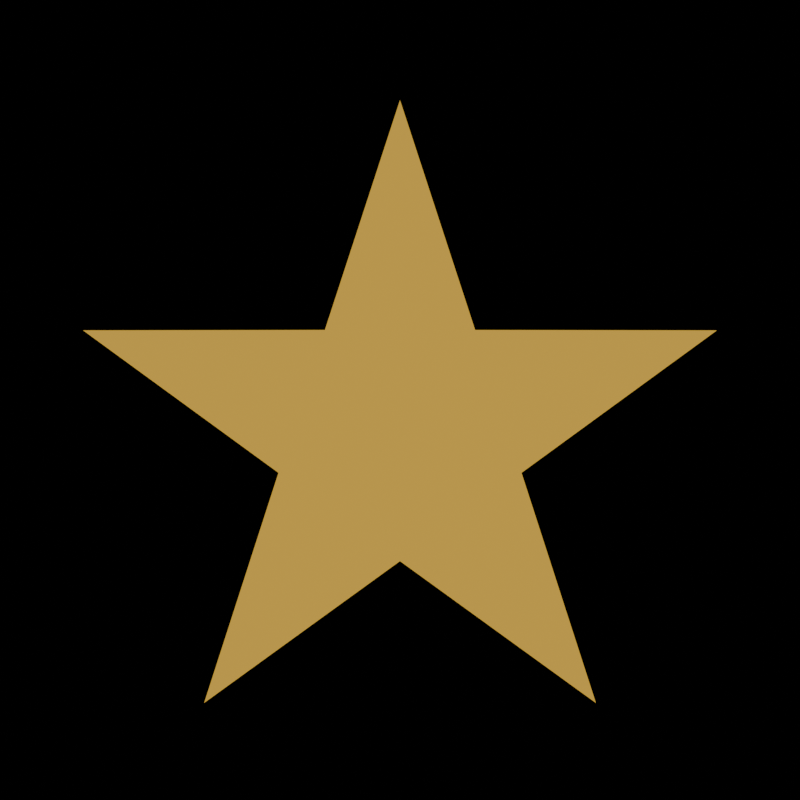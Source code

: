 # Source: star2.blend  (saved by Blender 4.0.36; exported with 4.5.12 LTS)
import bpy
from mathutils import Matrix  # noqa: F401  (used for matrix-valued properties, if any)

bpy.ops.wm.read_factory_settings(use_empty=True)
scene = bpy.context.scene
scene.name = 'Scene'

# ---- collections
col_collection = bpy.data.collections.new('Collection'); scene.collection.children.link(col_collection)

# ---- materials (node trees are filled in below, after node groups)
mat_0_1_selected_artist_001 = bpy.data.materials.new('0.1 Selected Artist.001')
mat_0_1_selected_artist = bpy.data.materials.new('0.1 Selected Artist')
mat_star_gs_001 = bpy.data.materials.new('Star GS.001')
mat_star_gs_002 = bpy.data.materials.new('Star GS.002')

# ---- material node trees
mat_0_1_selected_artist_001.use_nodes = True; mat_0_1_selected_artist_001.node_tree.nodes.clear()
_N = mat_0_1_selected_artist_001.node_tree.nodes; _L = mat_0_1_selected_artist_001.node_tree.links
n0 = _N.new('ShaderNodeOutputMaterial'); n0.name = 'Material Output'; n0.location = (550, 300)
n1 = _N.new('ShaderNodeBackground'); n1.name = 'Background'; n1.location = (330, 289)
n1.inputs[0].default_value = (0.9983, 0.9242, 0.8808, 1.0)
_L.new(n1.outputs[0], n0.inputs[0])
n0.is_active_output = True
mat_0_1_selected_artist.use_nodes = True; mat_0_1_selected_artist.node_tree.nodes.clear()
_N = mat_0_1_selected_artist.node_tree.nodes; _L = mat_0_1_selected_artist.node_tree.links
n0 = _N.new('ShaderNodeOutputMaterial'); n0.name = 'Material Output'; n0.location = (550, 300)
n1 = _N.new('ShaderNodeBackground'); n1.name = 'Background'; n1.location = (330, 289)
n1.inputs[0].default_value = (0.009879, 0.01137, 0.01661, 1.0)
_L.new(n1.outputs[0], n0.inputs[0])
n0.is_active_output = True
mat_star_gs_001.use_nodes = True; mat_star_gs_001.node_tree.nodes.clear()
_N = mat_star_gs_001.node_tree.nodes; _L = mat_star_gs_001.node_tree.links
n0 = _N.new('ShaderNodeValToRGB'); n0.name = 'Color Ramp'; n0.location = (-445, 469)
n0.color_ramp.interpolation = 'CONSTANT'
while len(n0.color_ramp.elements) > 1: n0.color_ramp.elements.remove(n0.color_ramp.elements[-1])
n0.color_ramp.elements[0].position = 0.0; n0.color_ramp.elements[0].color = (0.0, 0.2747, 0.9999, 1.0)
_e = n0.color_ramp.elements.new(1.0); _e.color = (1.0, 1.0, 0.9999, 1.0)
n1 = _N.new('ShaderNodeOutputMaterial'); n1.name = 'Material Output'; n1.location = (775, 326)
n2 = _N.new('ShaderNodeMapping'); n2.name = 'Mapping'; n2.location = (-641, 358)
n2.inputs[1].default_value = (0.2, 0.0, 0.0)
n2.inputs[2].default_value = (0.0, 0.0, 0.7854)
n2.inputs[3].default_value = (0.5, 0.5, 0.5)
n3 = _N.new('ShaderNodeTexGradient'); n3.name = 'Gradient Texture'; n3.location = (-422, 188)
n3.gradient_type = 'EASING'
n4 = _N.new('ShaderNodeEmission'); n4.name = 'Emission'; n4.location = (561, 167)
n4.inputs[0].default_value = (1.0, 1.0, 0.0, 1.0)
n5 = _N.new('ShaderNodeTexCoord'); n5.name = 'Texture Coordinate'; n5.location = (-1045, 309)
n6 = _N.new('ShaderNodeValToRGB'); n6.name = 'Color Ramp.001'; n6.location = (-226, 243)
n6.color_ramp.interpolation = 'EASE'
while len(n6.color_ramp.elements) > 1: n6.color_ramp.elements.remove(n6.color_ramp.elements[-1])
n6.color_ramp.elements[0].position = 0.0; n6.color_ramp.elements[0].color = (0.6156, 0.3681, 0.04703, 1.0)
_e = n6.color_ramp.elements.new(0.08932); _e.color = (1.0, 0.7121, 0.2892, 1.0)
_e = n6.color_ramp.elements.new(0.2265); _e.color = (0.939, 0.5739, 0.1004, 1.0)
_e = n6.color_ramp.elements.new(0.4241); _e.color = (0.402, 0.2705, 0.0, 1.0)
n7 = _N.new('ShaderNodeBackground'); n7.name = 'Background'; n7.location = (429, 396)
n8 = _N.new('ShaderNodeBsdfPrincipled'); n8.name = 'Principled BSDF'; n8.location = (246, 81)
n8.inputs[2].default_value = 0.0
n8.inputs[3].default_value = 0.0
n8.inputs[9].default_value = (0.0, 0.0, 0.0)
n8.inputs[10].default_value = 0.0
n8.inputs[13].default_value = 0.0
n8.inputs[14].default_value = (0.0, 0.0, 0.0, 1.0)
n8.inputs[20].default_value = 0.0
n8.inputs[21].default_value = 0.0
n8.inputs[25].default_value = 0.0
_L.new(n3.outputs[0], n0.inputs[0])
_L.new(n3.outputs[0], n6.inputs[0])
_L.new(n2.outputs[0], n3.inputs[0])
_L.new(n5.outputs[3], n2.inputs[0])
_L.new(n7.outputs[0], n1.inputs[0])
_L.new(n6.outputs[0], n7.inputs[0])
n1.is_active_output = True
mat_star_gs_002.use_nodes = True; mat_star_gs_002.node_tree.nodes.clear()
_N = mat_star_gs_002.node_tree.nodes; _L = mat_star_gs_002.node_tree.links
n0 = _N.new('ShaderNodeValToRGB'); n0.name = 'Color Ramp'; n0.location = (-445, 469)
n0.color_ramp.interpolation = 'CONSTANT'
while len(n0.color_ramp.elements) > 1: n0.color_ramp.elements.remove(n0.color_ramp.elements[-1])
n0.color_ramp.elements[0].position = 0.0; n0.color_ramp.elements[0].color = (0.0, 0.2747, 0.9999, 1.0)
_e = n0.color_ramp.elements.new(1.0); _e.color = (1.0, 1.0, 0.9999, 1.0)
n1 = _N.new('ShaderNodeOutputMaterial'); n1.name = 'Material Output'; n1.location = (775, 326)
n2 = _N.new('ShaderNodeMapping'); n2.name = 'Mapping'; n2.location = (-641, 358)
n2.inputs[1].default_value = (0.2, 0.0, 0.0)
n2.inputs[2].default_value = (0.0, 0.0, 0.7854)
n2.inputs[3].default_value = (0.5, 0.5, 0.5)
n3 = _N.new('ShaderNodeTexGradient'); n3.name = 'Gradient Texture'; n3.location = (-422, 188)
n3.gradient_type = 'EASING'
n4 = _N.new('ShaderNodeEmission'); n4.name = 'Emission'; n4.location = (561, 167)
n4.inputs[0].default_value = (1.0, 1.0, 0.0, 1.0)
n5 = _N.new('ShaderNodeTexCoord'); n5.name = 'Texture Coordinate'; n5.location = (-1045, 309)
n6 = _N.new('ShaderNodeValToRGB'); n6.name = 'Color Ramp.001'; n6.location = (-226, 243)
n6.color_ramp.interpolation = 'EASE'
while len(n6.color_ramp.elements) > 1: n6.color_ramp.elements.remove(n6.color_ramp.elements[-1])
n6.color_ramp.elements[0].position = 0.0; n6.color_ramp.elements[0].color = (0.6156, 0.3681, 0.04703, 1.0)
n7 = _N.new('ShaderNodeBackground'); n7.name = 'Background'; n7.location = (429, 396)
n8 = _N.new('ShaderNodeBsdfPrincipled'); n8.name = 'Principled BSDF'; n8.location = (246, 81)
n8.inputs[2].default_value = 0.0
n8.inputs[3].default_value = 0.0
n8.inputs[9].default_value = (0.0, 0.0, 0.0)
n8.inputs[10].default_value = 0.0
n8.inputs[13].default_value = 0.0
n8.inputs[14].default_value = (0.0, 0.0, 0.0, 1.0)
n8.inputs[20].default_value = 0.0
n8.inputs[21].default_value = 0.0
n8.inputs[25].default_value = 0.0
_L.new(n3.outputs[0], n0.inputs[0])
_L.new(n3.outputs[0], n6.inputs[0])
_L.new(n2.outputs[0], n3.inputs[0])
_L.new(n5.outputs[3], n2.inputs[0])
_L.new(n7.outputs[0], n1.inputs[0])
_L.new(n6.outputs[0], n7.inputs[0])
n1.is_active_output = True

# ---- world
world_world = bpy.data.worlds.new('World'); scene.world = world_world
world_world.use_nodes = True; world_world.node_tree.nodes.clear()
_N = world_world.node_tree.nodes; _L = world_world.node_tree.links
n0 = _N.new('ShaderNodeOutputWorld'); n0.name = 'World Output'; n0.location = (300, 300)
n1 = _N.new('ShaderNodeBackground'); n1.name = 'Background'; n1.location = (10, 300)
n1.inputs[0].default_value = (0.0, 0.0, 0.0, 1.0)
_L.new(n1.outputs[0], n0.inputs[0])
n0.is_active_output = True
world_world.color = (0.0, 0.0, 0.0)
world_world.use_sun_shadow = False
world_world.sun_shadow_jitter_overblur = 0.0

# ---- cameras
cam_camera = bpy.data.cameras.new('Camera')
cam_camera.type = 'ORTHO'
cam_camera.clip_end = 100.0
cam_camera.ortho_scale = 1.2

# ---- lights
light_light = bpy.data.lights.new('Light', 'POINT')
light_light.transmission_factor = 0.0
light_light.use_soft_falloff = False
light_light.energy = 1000.0
light_light.shadow_soft_size = 0.1
light_light.shadow_maximum_resolution = 0.006
light_light.use_absolute_resolution = True
light_light_001 = bpy.data.lights.new('Light.001', 'POINT')
light_light_001.transmission_factor = 0.0
light_light_001.use_soft_falloff = False
light_light_001.energy = 500.0
light_light_001.shadow_soft_size = 0.1
light_light_001.shadow_maximum_resolution = 0.006
light_light_001.use_absolute_resolution = True
light_light_002 = bpy.data.lights.new('Light.002', 'POINT')
light_light_002.transmission_factor = 0.0
light_light_002.use_shadow = False
light_light_002.use_soft_falloff = False
light_light_002.energy = 15.0
light_light_002.shadow_soft_size = 0.85
light_light_002.shadow_maximum_resolution = 0.006
light_light_002.use_absolute_resolution = True
light_light_002.cycles.use_multiple_importance_sampling = False

# ---- meshes
me_cylinder_007 = bpy.data.meshes.new('Cylinder.007')
me_cylinder_007.from_pydata([(7.947e-09, 0.5, 0.0), (0.4755, 0.1545, 0.0), (0.2939, -0.4045, 0.0), (-0.2939, -0.4045, 0.0), (-0.4755, 0.1545, 0.0), (7.947e-09, 0.5, 0.0), (0.4755, 0.1545, 0.0), (0.2939, -0.4045, 0.0), (-0.2939, -0.4045, 0.0), (-0.4755, 0.1545, 0.0), (-0.1127, 0.1551, 0.0), (-0.1823, -0.05924, 0.0), (7.947e-09, -0.1917, 0.0), (0.1823, -0.05924, 0.0), (0.1127, 0.1551, 0.0), (8.444e-09, 0.55, 0.0), (0.5231, 0.17, 0.0), (0.3233, -0.445, 0.0), (-0.3233, -0.445, 0.0), (-0.5231, 0.17, 0.0)], [], [(0, 5, 14, 6, 1), (4, 9, 10, 5, 0), (3, 8, 11, 9, 4), (2, 7, 12, 8, 3), (1, 6, 13, 7, 2), (2, 3, 18, 17), (3, 4, 19, 18), (1, 2, 17, 16), (0, 1, 16, 15), (4, 0, 15, 19), (9, 11, 10), (5, 10, 14), (6, 14, 13), (7, 13, 12), (8, 12, 11), (10, 11, 12, 13, 14)])
me_cylinder_007.polygons.foreach_set('material_index', [1, 1, 1, 1, 1, 0, 0, 0, 0, 0, 1, 1, 1, 1, 1, 1])
_uv = me_cylinder_007.uv_layers.new(name='UVMap')
_uv.uv.foreach_set('vector', [0.5, 0.9497, 0.5, 0.9497, 0.6077, 0.6031, 0.9545, 0.6025, 0.9545, 0.6025, 0.04545, 0.6025, 0.04545, 0.6025, 0.3923, 0.6031, 0.5, 0.9497, 0.5, 0.9497, 0.2191, 0.04066, 0.2191, 0.04066, 0.3257, 0.3877, 0.04545, 0.6025, 0.04545, 0.6025, 0.7809, 0.04066, 0.7809, 0.04066, 0.5, 0.2545, 0.2191, 0.04066, 0.2191, 0.04066, 0.9545, 0.6025, 0.9545, 0.6025, 0.6743, 0.3877, 0.7809, 0.04066, 0.7809, 0.04066, 0.7809, 0.04066, 0.2191, 0.04066, 0.191, 0.0, 0.809, 0.0, 0.2191, 0.04066, 0.04545, 0.6025, 0.0, 0.618, 0.191, 0.0, 0.9545, 0.6025, 0.7809, 0.04066, 0.809, 0.0, 1.0, 0.618, 0.5, 0.9497, 0.9545, 0.6025, 1.0, 0.618, 0.5, 1.0, 0.04545, 0.6025, 0.5, 0.9497, 0.5, 1.0, 0.0, 0.618, 0.04545, 0.6025, 0.3257, 0.3877, 0.3923, 0.6031, 0.5, 0.9497, 0.3923, 0.6031, 0.6077, 0.6031, 0.9545, 0.6025, 0.6077, 0.6031, 0.6743, 0.3877, 0.7809, 0.04066, 0.6743, 0.3877, 0.5, 0.2545, 0.2191, 0.04066, 0.5, 0.2545, 0.3257, 0.3877, 0.3923, 0.6031, 0.3257, 0.3877, 0.5, 0.2545, 0.6743, 0.3877, 0.6077, 0.6031])
me_cylinder_007.materials.append(mat_0_1_selected_artist_001)
me_cylinder_007.materials.append(mat_0_1_selected_artist)
me_cylinder_007.update()
me_cylinder_001 = bpy.data.meshes.new('Cylinder.001')
me_cylinder_001.from_pydata([(7.947e-09, 0.5, 0.0), (0.4755, 0.1545, 0.0), (0.2939, -0.4045, 0.0), (-0.2939, -0.4045, 0.0), (-0.4755, 0.1545, 0.0), (7.947e-09, 0.5, 0.0), (0.4755, 0.1545, 0.0), (0.2939, -0.4045, 0.0), (-0.2939, -0.4045, 0.0), (-0.4755, 0.1545, 0.0), (-0.1127, 0.1551, 0.0), (-0.1823, -0.05924, 0.0), (7.947e-09, -0.1917, 0.0), (0.1823, -0.05924, 0.0), (0.1127, 0.1551, 0.0), (8.444e-09, 0.55, 0.0), (0.5231, 0.17, 0.0), (0.3233, -0.445, 0.0), (-0.3233, -0.445, 0.0), (-0.5231, 0.17, 0.0)], [], [(0, 5, 14, 6, 1), (4, 9, 10, 5, 0), (3, 8, 11, 9, 4), (2, 7, 12, 8, 3), (1, 6, 13, 7, 2), (2, 3, 18, 17), (3, 4, 19, 18), (1, 2, 17, 16), (0, 1, 16, 15), (4, 0, 15, 19)])
_uv = me_cylinder_001.uv_layers.new(name='UVMap')
_uv.uv.foreach_set('vector', [0.5, 0.9497, 0.5, 0.9497, 0.6077, 0.6031, 0.9545, 0.6025, 0.9545, 0.6025, 0.04545, 0.6025, 0.04545, 0.6025, 0.3923, 0.6031, 0.5, 0.9497, 0.5, 0.9497, 0.2191, 0.04066, 0.2191, 0.04066, 0.3257, 0.3877, 0.04545, 0.6025, 0.04545, 0.6025, 0.7809, 0.04066, 0.7809, 0.04066, 0.5, 0.2545, 0.2191, 0.04066, 0.2191, 0.04066, 0.9545, 0.6025, 0.9545, 0.6025, 0.6743, 0.3877, 0.7809, 0.04066, 0.7809, 0.04066, 0.7809, 0.04066, 0.2191, 0.04066, 0.191, 0.0, 0.809, 0.0, 0.2191, 0.04066, 0.04545, 0.6025, 0.0, 0.618, 0.191, 0.0, 0.9545, 0.6025, 0.7809, 0.04066, 0.809, 0.0, 1.0, 0.618, 0.5, 0.9497, 0.9545, 0.6025, 1.0, 0.618, 0.5, 1.0, 0.04545, 0.6025, 0.5, 0.9497, 0.5, 1.0, 0.0, 0.618])
me_cylinder_001.materials.append(mat_0_1_selected_artist_001)
me_cylinder_001.update()
me_cylinder_002 = bpy.data.meshes.new('Cylinder.002')
me_cylinder_002.from_pydata([(7.947e-09, 0.5, 0.0), (0.4755, 0.1545, 0.0), (0.2939, -0.4045, 0.0), (-0.2939, -0.4045, 0.0), (-0.4755, 0.1545, 0.0), (7.947e-09, 0.5, 0.0), (0.4755, 0.1545, 0.0), (0.2939, -0.4045, 0.0), (-0.2939, -0.4045, 0.0), (-0.4755, 0.1545, 0.0), (-0.1127, 0.1551, 0.0), (-0.1823, -0.05924, 0.0), (7.947e-09, -0.1917, 0.0), (0.1823, -0.05924, 0.0), (0.1127, 0.1551, 0.0), (8.444e-09, 0.55, 0.0), (0.5231, 0.17, 0.0), (0.3233, -0.445, 0.0), (-0.3233, -0.445, 0.0), (-0.5231, 0.17, 0.0), (0.0, -2.235e-09, 0.6)], [], [(2, 3, 18, 17), (3, 4, 19, 18), (1, 2, 17, 16), (0, 1, 16, 15), (4, 0, 15, 19), (12, 20, 8), (12, 7, 20), (13, 20, 7), (13, 6, 20), (14, 20, 6), (14, 5, 20), (5, 10, 20), (10, 9, 20), (11, 20, 9), (11, 8, 20)])
_uv = me_cylinder_002.uv_layers.new(name='UVMap')
_uv.uv.foreach_set('vector', [0.7809, 0.04066, 0.2191, 0.04066, 0.191, 0.0, 0.809, 0.0, 0.2191, 0.04066, 0.04545, 0.6025, 0.0, 0.618, 0.191, 0.0, 0.9545, 0.6025, 0.7809, 0.04066, 0.809, 0.0, 1.0, 0.618, 0.5, 0.9497, 0.9545, 0.6025, 1.0, 0.618, 0.5, 1.0, 0.04545, 0.6025, 0.5, 0.9497, 0.5, 1.0, 0.0, 0.618, 0.0, 0.0, 0.0, 0.0, 0.0, 0.0, 0.0, 0.0, 0.0, 0.0, 0.0, 0.0, 0.0, 0.0, 0.0, 0.0, 0.0, 0.0, 0.0, 0.0, 0.0, 0.0, 0.0, 0.0, 0.0, 0.0, 0.0, 0.0, 0.0, 0.0, 0.0, 0.0, 0.0, 0.0, 0.0, 0.0, 0.0, 0.0, 0.0, 0.0, 0.0, 0.0, 0.0, 0.0, 0.0, 0.0, 0.0, 0.0, 0.0, 0.0, 0.0, 0.0, 0.0, 0.0, 0.0, 0.0, 0.0, 0.0, 0.0, 0.0])
me_cylinder_002.materials.append(mat_star_gs_001)
me_cylinder_002.update()
me_cylinder_003 = bpy.data.meshes.new('Cylinder.003')
me_cylinder_003.from_pydata([(7.947e-09, 0.5, 0.0), (0.4755, 0.1545, 0.0), (0.2939, -0.4045, 0.0), (-0.2939, -0.4045, 0.0), (-0.4755, 0.1545, 0.0), (-0.1127, 0.1551, 0.0), (-0.1823, -0.05924, 0.0), (7.947e-09, -0.1917, 0.0), (0.1823, -0.05924, 0.0), (0.1127, 0.1551, 0.0), (0.0, -2.235e-09, 0.6)], [], [(7, 10, 3), (7, 2, 10), (8, 10, 2), (8, 1, 10), (9, 10, 1), (9, 0, 10), (0, 5, 10), (5, 4, 10), (6, 10, 4), (6, 3, 10)])
_uv = me_cylinder_003.uv_layers.new(name='UVMap')
_uv.uv.foreach_set('vector', [0.0, 0.0, 0.0, 0.0, 0.0, 0.0, 0.0, 0.0, 0.0, 0.0, 0.0, 0.0, 0.0, 0.0, 0.0, 0.0, 0.0, 0.0, 0.0, 0.0, 0.0, 0.0, 0.0, 0.0, 0.0, 0.0, 0.0, 0.0, 0.0, 0.0, 0.0, 0.0, 0.0, 0.0, 0.0, 0.0, 0.0, 0.0, 0.0, 0.0, 0.0, 0.0, 0.0, 0.0, 0.0, 0.0, 0.0, 0.0, 0.0, 0.0, 0.0, 0.0, 0.0, 0.0, 0.0, 0.0, 0.0, 0.0, 0.0, 0.0])
me_cylinder_003.materials.append(mat_star_gs_002)
me_cylinder_003.update()

# ---- objects
ob_light = bpy.data.objects.new('Light', light_light)
ob_camera = bpy.data.objects.new('Camera', cam_camera)
ob_band_stars = bpy.data.objects.new('Band Stars', me_cylinder_007)
ob_band_stars_001 = bpy.data.objects.new('Band Stars.001', me_cylinder_001)
ob_band_stars_002 = bpy.data.objects.new('Band Stars.002', me_cylinder_002)
ob_light_001 = bpy.data.objects.new('Light.001', light_light_001)
ob_light_002 = bpy.data.objects.new('Light.002', light_light_002)
ob_band_stars_003 = bpy.data.objects.new('Band Stars.003', me_cylinder_003)

# ---- transforms, parenting, visibility, modifiers, constraints
ob_light.location = (1.0, -1.0, 6.0)
ob_light.rotation_euler = (0.6503, 0.05522, 1.866)
ob_light.lock_rotations_4d = False
ob_light.empty_display_type = 'ARROWS'
ob_light.color = (0.0, 0.0, 0.0, 0.0)
ob_light.lineart.crease_threshold = 0.0
ob_camera.location = (0.0, 0.0, 3.0)
ob_camera.lock_rotations_4d = False
ob_camera.empty_display_type = 'ARROWS'
ob_camera.color = (0.0, 0.0, 0.0, 0.0)
ob_camera.display_type = 'WIRE'
ob_camera.lineart.crease_threshold = 0.0
ob_band_stars.location = (0.0, -0.05, 1.0)
ob_band_stars.hide_render = True
_vg = ob_band_stars.vertex_groups.new(name='Group')
ob_band_stars_001.location = (0.0, -0.05, 1.1)
ob_band_stars_001.hide_render = True
_vg = ob_band_stars_001.vertex_groups.new(name='Group')
ob_band_stars_002.location = (0.0, -0.05, 1.1)
ob_band_stars_002.hide_render = True
_vg = ob_band_stars_002.vertex_groups.new(name='Group')
ob_light_001.location = (-0.6, 1.0, 3.2)
ob_light_001.rotation_euler = (0.6503, 0.05522, 1.866)
ob_light_001.lock_rotations_4d = False
ob_light_001.empty_display_type = 'ARROWS'
ob_light_001.color = (0.0, 0.0, 0.0, 0.0)
ob_light_001.lineart.crease_threshold = 0.0
ob_light_002.location = (-0.08732, -0.0718, 2.362)
ob_light_002.rotation_euler = (0.6503, 0.05522, 1.866)
ob_light_002.lock_rotations_4d = False
ob_light_002.empty_display_type = 'ARROWS'
ob_light_002.color = (0.0, 0.0, 0.0, 0.0)
ob_light_002.hide_render = True
ob_light_002.lineart.crease_threshold = 0.0
ob_band_stars_003.location = (0.0, -0.05, 1.1)
_vg = ob_band_stars_003.vertex_groups.new(name='Group')

# ---- collection membership
col_collection.objects.link(ob_light)
col_collection.objects.link(ob_camera)
col_collection.objects.link(ob_band_stars)
col_collection.objects.link(ob_band_stars_001)
col_collection.objects.link(ob_band_stars_002)
col_collection.objects.link(ob_light_001)
col_collection.objects.link(ob_light_002)
col_collection.objects.link(ob_band_stars_003)

# ---- scene / render settings (as saved in the file)
scene.camera = ob_camera
scene.frame_start = 1; scene.frame_end = 250; scene.frame_set(75)
scene.render.engine = 'CYCLES'
scene.render.image_settings.color_management = 'OVERRIDE'
scene.render.resolution_x = 256
scene.render.resolution_y = 256
scene.render.film_transparent = True
scene.cycles.preview_pause = True
scene.cycles.sampling_pattern = 'TABULATED_SOBOL'
scene.view_settings.view_transform = 'Standard'
bpy.context.view_layer.update()
